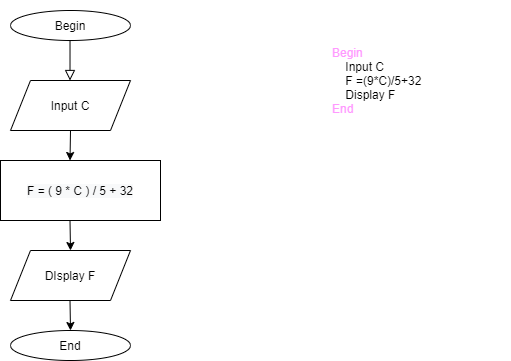

The diagram above was exported from draw.io. Its source (the exported page's mxGraphModel, read from the mxfile embedded in the PNG):
<mxGraphModel dx="868" dy="450" grid="1" gridSize="10" guides="1" tooltips="1" connect="1" arrows="1" fold="1" page="1" pageScale="1" pageWidth="827" pageHeight="1169" math="0" shadow="0">
  <root>
    <mxCell id="WIyWlLk6GJQsqaUBKTNV-0" />
    <mxCell id="WIyWlLk6GJQsqaUBKTNV-1" parent="WIyWlLk6GJQsqaUBKTNV-0" />
    <mxCell id="WIyWlLk6GJQsqaUBKTNV-2" value="" style="rounded=0;html=1;jettySize=auto;orthogonalLoop=1;fontSize=11;endArrow=block;endFill=0;endSize=8;strokeWidth=1;shadow=0;labelBackgroundColor=none;edgeStyle=orthogonalEdgeStyle;exitX=0.496;exitY=1;exitDx=0;exitDy=0;exitPerimeter=0;" parent="WIyWlLk6GJQsqaUBKTNV-1" source="0plapeY7Zsi5OjxJ7AHI-0" edge="1">
      <mxGeometry relative="1" as="geometry">
        <mxPoint x="220" y="190" as="sourcePoint" />
        <mxPoint x="219.5" y="220" as="targetPoint" />
      </mxGeometry>
    </mxCell>
    <mxCell id="0plapeY7Zsi5OjxJ7AHI-0" value="Begin" style="ellipse;whiteSpace=wrap;html=1;" parent="WIyWlLk6GJQsqaUBKTNV-1" vertex="1">
      <mxGeometry x="160" y="150" width="120" height="30" as="geometry" />
    </mxCell>
    <mxCell id="0plapeY7Zsi5OjxJ7AHI-1" value="Input C" style="shape=parallelogram;perimeter=parallelogramPerimeter;whiteSpace=wrap;html=1;fixedSize=1;" parent="WIyWlLk6GJQsqaUBKTNV-1" vertex="1">
      <mxGeometry x="160" y="220" width="120" height="50" as="geometry" />
    </mxCell>
    <mxCell id="0plapeY7Zsi5OjxJ7AHI-4" value="" style="endArrow=classic;html=1;" parent="WIyWlLk6GJQsqaUBKTNV-1" edge="1">
      <mxGeometry width="50" height="50" relative="1" as="geometry">
        <mxPoint x="220" y="270" as="sourcePoint" />
        <mxPoint x="219.5" y="300" as="targetPoint" />
      </mxGeometry>
    </mxCell>
    <mxCell id="0plapeY7Zsi5OjxJ7AHI-6" value="" style="endArrow=classic;html=1;" parent="WIyWlLk6GJQsqaUBKTNV-1" edge="1">
      <mxGeometry width="50" height="50" relative="1" as="geometry">
        <mxPoint x="219.5" y="360" as="sourcePoint" />
        <mxPoint x="220" y="390" as="targetPoint" />
      </mxGeometry>
    </mxCell>
    <mxCell id="0plapeY7Zsi5OjxJ7AHI-8" value="DIsplay F" style="shape=parallelogram;perimeter=parallelogramPerimeter;whiteSpace=wrap;html=1;fixedSize=1;" parent="WIyWlLk6GJQsqaUBKTNV-1" vertex="1">
      <mxGeometry x="160" y="390" width="120" height="50" as="geometry" />
    </mxCell>
    <mxCell id="0plapeY7Zsi5OjxJ7AHI-9" value="" style="endArrow=classic;html=1;" parent="WIyWlLk6GJQsqaUBKTNV-1" edge="1">
      <mxGeometry width="50" height="50" relative="1" as="geometry">
        <mxPoint x="219.5" y="440" as="sourcePoint" />
        <mxPoint x="220" y="470" as="targetPoint" />
      </mxGeometry>
    </mxCell>
    <mxCell id="0plapeY7Zsi5OjxJ7AHI-15" value="End" style="ellipse;whiteSpace=wrap;html=1;" parent="WIyWlLk6GJQsqaUBKTNV-1" vertex="1">
      <mxGeometry x="160" y="470" width="120" height="30" as="geometry" />
    </mxCell>
    <mxCell id="0plapeY7Zsi5OjxJ7AHI-17" value="&#10;&#10;&lt;span style=&quot;color: rgb(0, 0, 0); font-family: helvetica; font-size: 12px; font-style: normal; font-weight: 400; letter-spacing: normal; text-align: center; text-indent: 0px; text-transform: none; word-spacing: 0px; background-color: rgb(248, 249, 250); display: inline; float: none;&quot;&gt;F = ( 9 * C ) / 5 + 32&lt;/span&gt;&#10;&#10;" style="rounded=0;whiteSpace=wrap;html=1;" parent="WIyWlLk6GJQsqaUBKTNV-1" vertex="1">
      <mxGeometry x="150" y="300" width="160" height="60" as="geometry" />
    </mxCell>
    <mxCell id="70w3wWuzAve0tPrSaw1P-0" value="&lt;font color=&quot;#ff99ff&quot;&gt;Begin&lt;/font&gt;&lt;br&gt;&amp;nbsp; &amp;nbsp; Input C&lt;br&gt;&amp;nbsp; &amp;nbsp; F =(9*C)/5+32&lt;br&gt;&amp;nbsp; &amp;nbsp; Display F&lt;br&gt;&lt;font color=&quot;#ff99ff&quot;&gt;End&lt;/font&gt;" style="text;html=1;strokeColor=none;fillColor=none;align=left;verticalAlign=middle;whiteSpace=wrap;rounded=0;" vertex="1" parent="WIyWlLk6GJQsqaUBKTNV-1">
      <mxGeometry x="480" y="140" width="180" height="160" as="geometry" />
    </mxCell>
  </root>
</mxGraphModel>